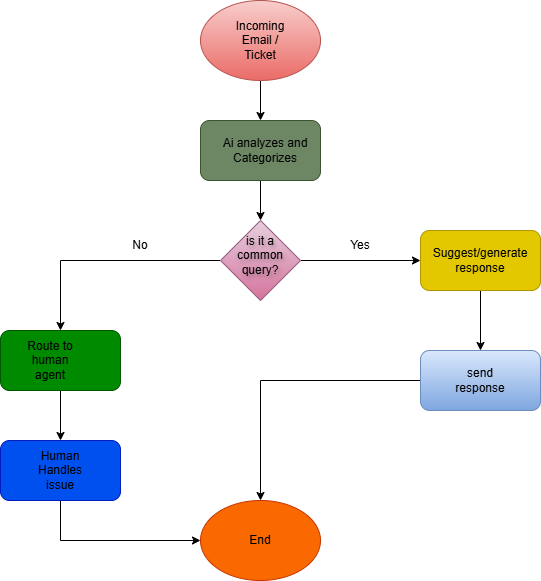

The diagram above was exported from draw.io. Its source (the exported page's mxGraphModel, read from the mxfile embedded in the PNG):
<mxGraphModel dx="1106" dy="563" grid="1" gridSize="10" guides="1" tooltips="1" connect="1" arrows="1" fold="1" page="1" pageScale="1" pageWidth="850" pageHeight="1100" math="0" shadow="0">
  <root>
    <mxCell id="0" />
    <mxCell id="1" parent="0" />
    <mxCell id="-64-tQB68-6Tw1sWD-Of-11" edge="1" parent="1" source="-64-tQB68-6Tw1sWD-Of-1" style="edgeStyle=orthogonalEdgeStyle;rounded=0;orthogonalLoop=1;jettySize=auto;html=1;exitX=0.5;exitY=1;exitDx=0;exitDy=0;entryX=0.5;entryY=0;entryDx=0;entryDy=0;" target="-64-tQB68-6Tw1sWD-Of-2">
      <mxGeometry relative="1" as="geometry" />
    </mxCell>
    <mxCell id="-64-tQB68-6Tw1sWD-Of-1" parent="1" style="ellipse;whiteSpace=wrap;html=1;fillColor=#f8cecc;gradientColor=#ea6b66;strokeColor=#b85450;" value="" vertex="1">
      <mxGeometry height="80" width="120" x="310" y="40" as="geometry" />
    </mxCell>
    <mxCell id="-64-tQB68-6Tw1sWD-Of-12" edge="1" parent="1" source="-64-tQB68-6Tw1sWD-Of-2" style="edgeStyle=orthogonalEdgeStyle;rounded=0;orthogonalLoop=1;jettySize=auto;html=1;exitX=0.5;exitY=1;exitDx=0;exitDy=0;entryX=0.5;entryY=0;entryDx=0;entryDy=0;" target="-64-tQB68-6Tw1sWD-Of-3">
      <mxGeometry relative="1" as="geometry" />
    </mxCell>
    <mxCell id="-64-tQB68-6Tw1sWD-Of-2" parent="1" style="rounded=1;whiteSpace=wrap;html=1;fillColor=#6d8764;strokeColor=#3A5431;fontColor=#ffffff;" value="" vertex="1">
      <mxGeometry height="60" width="120" x="310" y="160" as="geometry" />
    </mxCell>
    <mxCell id="-64-tQB68-6Tw1sWD-Of-13" edge="1" parent="1" source="-64-tQB68-6Tw1sWD-Of-3" style="edgeStyle=orthogonalEdgeStyle;rounded=0;orthogonalLoop=1;jettySize=auto;html=1;" target="-64-tQB68-6Tw1sWD-Of-6">
      <mxGeometry relative="1" as="geometry" />
    </mxCell>
    <mxCell id="-64-tQB68-6Tw1sWD-Of-14" edge="1" parent="1" source="-64-tQB68-6Tw1sWD-Of-3" style="edgeStyle=orthogonalEdgeStyle;rounded=0;orthogonalLoop=1;jettySize=auto;html=1;exitX=1;exitY=0.5;exitDx=0;exitDy=0;" target="-64-tQB68-6Tw1sWD-Of-4">
      <mxGeometry relative="1" as="geometry" />
    </mxCell>
    <mxCell id="-64-tQB68-6Tw1sWD-Of-3" parent="1" style="rhombus;whiteSpace=wrap;html=1;fillColor=#e6d0de;strokeColor=#996185;gradientColor=#d5739d;" value="" vertex="1">
      <mxGeometry height="80" width="80" x="330" y="260" as="geometry" />
    </mxCell>
    <mxCell id="-64-tQB68-6Tw1sWD-Of-15" edge="1" parent="1" source="-64-tQB68-6Tw1sWD-Of-4" style="edgeStyle=orthogonalEdgeStyle;rounded=0;orthogonalLoop=1;jettySize=auto;html=1;exitX=0.5;exitY=1;exitDx=0;exitDy=0;entryX=0.5;entryY=0;entryDx=0;entryDy=0;" target="-64-tQB68-6Tw1sWD-Of-5">
      <mxGeometry relative="1" as="geometry" />
    </mxCell>
    <mxCell id="-64-tQB68-6Tw1sWD-Of-4" parent="1" style="rounded=1;whiteSpace=wrap;html=1;fillColor=#e3c800;fontColor=#000000;strokeColor=#B09500;" value="" vertex="1">
      <mxGeometry height="60" width="120" x="530" y="270" as="geometry" />
    </mxCell>
    <mxCell id="-64-tQB68-6Tw1sWD-Of-21" edge="1" parent="1" source="-64-tQB68-6Tw1sWD-Of-5" style="edgeStyle=orthogonalEdgeStyle;rounded=0;orthogonalLoop=1;jettySize=auto;html=1;entryX=0.5;entryY=0;entryDx=0;entryDy=0;" target="-64-tQB68-6Tw1sWD-Of-8">
      <mxGeometry relative="1" as="geometry" />
    </mxCell>
    <mxCell id="-64-tQB68-6Tw1sWD-Of-5" parent="1" style="rounded=1;whiteSpace=wrap;html=1;fillColor=#dae8fc;gradientColor=#7ea6e0;strokeColor=#6c8ebf;" value="" vertex="1">
      <mxGeometry height="60" width="120" x="530" y="390" as="geometry" />
    </mxCell>
    <mxCell id="-64-tQB68-6Tw1sWD-Of-16" edge="1" parent="1" source="-64-tQB68-6Tw1sWD-Of-6" style="edgeStyle=orthogonalEdgeStyle;rounded=0;orthogonalLoop=1;jettySize=auto;html=1;exitX=0.5;exitY=1;exitDx=0;exitDy=0;entryX=0.5;entryY=0;entryDx=0;entryDy=0;" target="-64-tQB68-6Tw1sWD-Of-7">
      <mxGeometry relative="1" as="geometry" />
    </mxCell>
    <mxCell id="-64-tQB68-6Tw1sWD-Of-6" parent="1" style="rounded=1;whiteSpace=wrap;html=1;fillColor=#008a00;strokeColor=#005700;fontColor=#ffffff;" value="" vertex="1">
      <mxGeometry height="60" width="120" x="110" y="370" as="geometry" />
    </mxCell>
    <mxCell id="-64-tQB68-6Tw1sWD-Of-22" edge="1" parent="1" source="-64-tQB68-6Tw1sWD-Of-7" style="edgeStyle=orthogonalEdgeStyle;rounded=0;orthogonalLoop=1;jettySize=auto;html=1;exitX=0.5;exitY=1;exitDx=0;exitDy=0;entryX=0;entryY=0.5;entryDx=0;entryDy=0;" target="-64-tQB68-6Tw1sWD-Of-8">
      <mxGeometry relative="1" as="geometry" />
    </mxCell>
    <mxCell id="-64-tQB68-6Tw1sWD-Of-7" parent="1" style="rounded=1;whiteSpace=wrap;html=1;fillColor=#0050ef;fontColor=#ffffff;strokeColor=#001DBC;" value="" vertex="1">
      <mxGeometry height="60" width="120" x="110" y="480" as="geometry" />
    </mxCell>
    <mxCell id="-64-tQB68-6Tw1sWD-Of-8" parent="1" style="ellipse;whiteSpace=wrap;html=1;fillColor=#fa6800;fontColor=#000000;strokeColor=#C73500;" value="" vertex="1">
      <mxGeometry height="80" width="120" x="310" y="540" as="geometry" />
    </mxCell>
    <mxCell id="-64-tQB68-6Tw1sWD-Of-23" parent="1" style="text;html=1;whiteSpace=wrap;strokeColor=none;fillColor=none;align=center;verticalAlign=middle;rounded=0;" value="Yes" vertex="1">
      <mxGeometry height="30" width="60" x="440" y="270" as="geometry" />
    </mxCell>
    <mxCell id="-64-tQB68-6Tw1sWD-Of-24" parent="1" style="text;html=1;whiteSpace=wrap;strokeColor=none;fillColor=none;align=center;verticalAlign=middle;rounded=0;" value="No" vertex="1">
      <mxGeometry height="30" width="60" x="220" y="270" as="geometry" />
    </mxCell>
    <mxCell id="-64-tQB68-6Tw1sWD-Of-26" parent="1" style="text;html=1;whiteSpace=wrap;strokeColor=none;fillColor=none;align=center;verticalAlign=middle;rounded=0;" value="Incoming Email / Ticket" vertex="1">
      <mxGeometry height="30" width="60" x="340" y="65" as="geometry" />
    </mxCell>
    <mxCell id="-64-tQB68-6Tw1sWD-Of-28" parent="1" style="text;html=1;whiteSpace=wrap;strokeColor=none;fillColor=none;align=center;verticalAlign=middle;rounded=0;" value="Ai analyzes and Categorizes" vertex="1">
      <mxGeometry height="30" width="90" x="330" y="175" as="geometry" />
    </mxCell>
    <mxCell id="-64-tQB68-6Tw1sWD-Of-29" parent="1" style="text;html=1;whiteSpace=wrap;strokeColor=none;fillColor=none;align=center;verticalAlign=middle;rounded=0;fontColor=default;textShadow=1;" value="is it a common query?" vertex="1">
      <mxGeometry height="30" width="50" x="345" y="280" as="geometry" />
    </mxCell>
    <mxCell id="-64-tQB68-6Tw1sWD-Of-30" parent="1" style="text;html=1;whiteSpace=wrap;strokeColor=none;fillColor=none;align=center;verticalAlign=middle;rounded=0;" value="Suggest/generate response" vertex="1">
      <mxGeometry height="30" width="60" x="560" y="285" as="geometry" />
    </mxCell>
    <mxCell id="-64-tQB68-6Tw1sWD-Of-31" parent="1" style="text;html=1;whiteSpace=wrap;strokeColor=none;fillColor=none;align=center;verticalAlign=middle;rounded=0;" value="send response" vertex="1">
      <mxGeometry height="30" width="60" x="560" y="405" as="geometry" />
    </mxCell>
    <mxCell id="-64-tQB68-6Tw1sWD-Of-32" parent="1" style="text;html=1;whiteSpace=wrap;strokeColor=none;fillColor=none;align=center;verticalAlign=middle;rounded=0;" value="Route to human agent" vertex="1">
      <mxGeometry height="30" width="60" x="130" y="385" as="geometry" />
    </mxCell>
    <mxCell id="-64-tQB68-6Tw1sWD-Of-33" parent="1" style="text;html=1;whiteSpace=wrap;strokeColor=none;fillColor=none;align=center;verticalAlign=middle;rounded=0;" value="Human Handles issue" vertex="1">
      <mxGeometry height="30" width="60" x="140" y="495" as="geometry" />
    </mxCell>
    <mxCell id="-64-tQB68-6Tw1sWD-Of-36" parent="1" style="text;html=1;whiteSpace=wrap;strokeColor=none;fillColor=none;align=center;verticalAlign=middle;rounded=0;" value="End" vertex="1">
      <mxGeometry height="30" width="60" x="340" y="565" as="geometry" />
    </mxCell>
  </root>
</mxGraphModel>